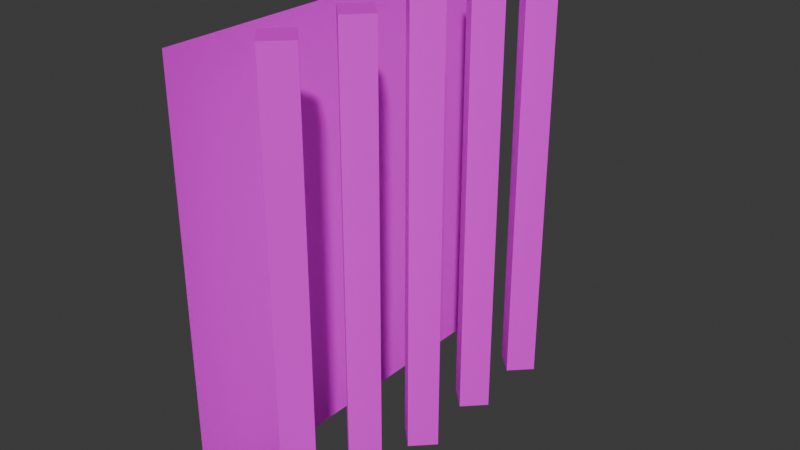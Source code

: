 # Source: window_grid3.blend  (saved by Blender 4.0.36; exported with 4.5.12 LTS)
import bpy
from mathutils import Matrix  # noqa: F401  (used for matrix-valued properties, if any)

bpy.ops.wm.read_factory_settings(use_empty=True)
scene = bpy.context.scene
scene.name = 'Scene'

# ---- collections
col_collection = bpy.data.collections.new('Collection'); scene.collection.children.link(col_collection)

# ---- images (referenced by path relative to the original .blend; pixels are not part of the script)
import os
ASSET_DIR = os.environ.get("B2B_ASSET_DIR", "")  # directory of the original .blend (textures are referenced by path, not embedded)
HERE = os.path.dirname(os.path.abspath(__file__))  # packed textures are extracted next to this script under _unpacked/

def load_image(name, relpath, width, height, colorspace="sRGB"):
    """Load a texture the original file referenced (path relative to the .blend, or extracted next to this script)."""
    p = next((c for c in (os.path.join(HERE, relpath), os.path.join(ASSET_DIR, relpath)) if relpath and os.path.exists(c)), "")
    if p:
        img = bpy.data.images.load(p, check_existing=True)
        img.name = name
    else:  # same state as the original file: an image datablock whose file is absent (Cycles renders it pink)
        img = bpy.data.images.new(name, width, height)
        img.source = "FILE"
        img.filepath = "//" + (relpath or name)
    img.colorspace_settings.name = colorspace
    return img
img_concrete044a_1k_jpg_color_jpg = load_image('Concrete044A_1K-JPG_Color.jpg', 'Concrete044A_1K-JPG_Color.jpg', 1024, 1024, 'sRGB')
img_av8ef08f387b0d6930c6f_jpg = load_image('av8ef08f387b0d6930c6f.jpg', 'av8ef08f387b0d6930c6f.jpg', 1024, 1024, 'sRGB')

# ---- materials (node trees are filled in below, after node groups)
mat_bars = bpy.data.materials.new('bars')
mat_bars.alpha_threshold = 0.0
mat_bars.use_transparent_shadow = False
mat_bars.roughness = 0.5
mat_bars.line_color = (0.0, 0.0, 0.0, 1.0)
mat_window = bpy.data.materials.new('window')
mat_window.use_backface_culling = True
mat_window.use_transparent_shadow = False

# ---- material node trees
mat_bars.use_nodes = True; mat_bars.node_tree.nodes.clear()
_N = mat_bars.node_tree.nodes; _L = mat_bars.node_tree.links
n0 = _N.new('ShaderNodeOutputMaterial'); n0.name = 'Material Output'; n0.location = (300, 300)
n1 = _N.new('ShaderNodeBsdfPrincipled'); n1.name = 'Principled BSDF'; n1.location = (10, 300)
n1.inputs[1].default_value = 0.1969
n1.inputs[2].default_value = 0.752
n1.inputs[3].default_value = 1.45
n2 = _N.new('ShaderNodeTexImage'); n2.name = 'Image Texture'; n2.location = (-280, 280)
n2.image = img_concrete044a_1k_jpg_color_jpg
n2.interpolation = 'Closest'
_L.new(n1.outputs[0], n0.inputs[0])
_L.new(n2.outputs[0], n1.inputs[0])
n0.is_active_output = True
mat_window.use_nodes = True; mat_window.node_tree.nodes.clear()
_N = mat_window.node_tree.nodes; _L = mat_window.node_tree.links
n0 = _N.new('ShaderNodeBsdfPrincipled'); n0.name = 'Principled BSDF'; n0.location = (10, 300)
n0.inputs[2].default_value = 1.0
n0.inputs[3].default_value = 1.45
n1 = _N.new('ShaderNodeOutputMaterial'); n1.name = 'Material Output'; n1.location = (300, 300)
n2 = _N.new('ShaderNodeTexImage'); n2.name = 'Image Texture'; n2.location = (-280, 280)
n2.image = img_av8ef08f387b0d6930c6f_jpg
n2.interpolation = 'Closest'
_L.new(n0.outputs[0], n1.inputs[0])
_L.new(n2.outputs[0], n0.inputs[0])
n1.is_active_output = True

# ---- world
world_world = bpy.data.worlds.new('World'); scene.world = world_world
world_world.use_nodes = True; world_world.node_tree.nodes.clear()
_N = world_world.node_tree.nodes; _L = world_world.node_tree.links
n0 = _N.new('ShaderNodeOutputWorld'); n0.name = 'World Output'; n0.location = (300, 300)
n1 = _N.new('ShaderNodeBackground'); n1.name = 'Background'; n1.location = (10, 300)
n1.inputs[0].default_value = (0.05088, 0.05088, 0.05088, 1.0)
_L.new(n1.outputs[0], n0.inputs[0])
n0.is_active_output = True
world_world.color = (0.05088, 0.05088, 0.05088)
world_world.use_sun_shadow = False
world_world.sun_shadow_jitter_overblur = 0.0

# ---- meshes
me_cube_001 = bpy.data.meshes.new('Cube.001')
me_cube_001.from_pydata([(-0.3, -1.0, 1.0), (-0.3, -1.0, -1.0), (-0.3, 1.0, 1.0), (-0.3, 1.0, -1.0), (0.06112, 0.1, -1.073), (0.06112, 0.1, 1.074), (0.1611, -2.728e-08, -1.073), (0.1611, -2.728e-08, 1.074), (0.06112, -0.1, -1.073), (0.06112, -0.1, 1.074), (-0.03888, -2.728e-08, -1.073), (-0.03888, -2.728e-08, 1.074), (0.06112, 0.5, -1.073), (0.06112, 0.5, 1.074), (0.1611, 0.4, -1.073), (0.1611, 0.4, 1.074), (0.06112, 0.3, -1.073), (0.06112, 0.3, 1.074), (-0.03888, 0.4, -1.073), (-0.03888, 0.4, 1.074), (0.06112, 0.9, -1.073), (0.06112, 0.9, 1.074), (0.1611, 0.8, -1.073), (0.1611, 0.8, 1.074), (0.06112, 0.7, -1.073), (0.06112, 0.7, 1.074), (-0.03888, 0.8, -1.073), (-0.03888, 0.8, 1.074), (0.06112, -0.3, -1.073), (0.06112, -0.3, 1.074), (0.1611, -0.4, -1.073), (0.1611, -0.4, 1.074), (0.06112, -0.5, -1.073), (0.06112, -0.5, 1.074), (-0.03888, -0.4, -1.073), (-0.03888, -0.4, 1.074), (0.06112, -0.7, -1.073), (0.06112, -0.7, 1.074), (0.1611, -0.8, -1.073), (0.1611, -0.8, 1.074), (0.06112, -0.9, -1.073), (0.06112, -0.9, 1.074), (-0.03888, -0.8, -1.073), (-0.03888, -0.8, 1.074)], [], [(0, 1, 3, 2), (4, 5, 7, 6), (6, 7, 9, 8), (7, 5, 11, 9), (8, 9, 11, 10), (10, 11, 5, 4), (4, 6, 8, 10), (12, 13, 15, 14), (14, 15, 17, 16), (15, 13, 19, 17), (16, 17, 19, 18), (18, 19, 13, 12), (12, 14, 16, 18), (20, 21, 23, 22), (22, 23, 25, 24), (23, 21, 27, 25), (24, 25, 27, 26), (26, 27, 21, 20), (20, 22, 24, 26), (28, 29, 31, 30), (30, 31, 33, 32), (31, 29, 35, 33), (32, 33, 35, 34), (34, 35, 29, 28), (28, 30, 32, 34), (36, 37, 39, 38), (38, 39, 41, 40), (39, 37, 43, 41), (40, 41, 43, 42), (42, 43, 37, 36), (36, 38, 40, 42)])
me_cube_001.polygons.foreach_set('material_index', [1, 0, 0, 0, 0, 0, 0, 0, 0, 0, 0, 0, 0, 0, 0, 0, 0, 0, 0, 0, 0, 0, 0, 0, 0, 0, 0, 0, 0, 0, 0])
_uv = me_cube_001.uv_layers.new(name='UVMap')
_uv.uv.foreach_set('vector', [0.875, 0.1949, 0.875, 0.8599, 0.125, 0.8599, 0.125, 0.1949, 0.575, 0.5028, 0.575, 0.2293, 0.6, 0.2293, 0.6, 0.5028, 0.6, 0.5028, 0.6, 0.2293, 0.625, 0.2293, 0.625, 0.5028, 0.45, 0.5028, 0.45, 0.5278, 0.425, 0.5278, 0.425, 0.5028, 0.3, 0.5028, 0.3, 0.2293, 0.325, 0.2293, 0.325, 0.5028, 0.4, 0.5028, 0.4, 0.2293, 0.425, 0.2293, 0.425, 0.5028, 0.375, 0.5278, 0.35, 0.5278, 0.35, 0.5028, 0.375, 0.5028, 0.5, 0.5028, 0.5, 0.2293, 0.525, 0.2293, 0.525, 0.5028, 0.625, 0.5028, 0.625, 0.2293, 0.65, 0.2293, 0.65, 0.5028, 0.475, 0.5028, 0.475, 0.5278, 0.45, 0.5278, 0.45, 0.5028, 0.325, 0.5028, 0.325, 0.2293, 0.35, 0.2293, 0.35, 0.5028, 0.45, 0.5028, 0.45, 0.2293, 0.475, 0.2293, 0.475, 0.5028, 0.3, 0.5278, 0.3, 0.5028, 0.325, 0.5028, 0.325, 0.5278, 0.7, 0.5028, 0.7, 0.2293, 0.725, 0.2293, 0.725, 0.5028, 0.65, 0.5028, 0.65, 0.2293, 0.675, 0.2293, 0.675, 0.5028, 0.5, 0.5028, 0.5, 0.5278, 0.475, 0.5278, 0.475, 0.5028, 0.275, 0.5028, 0.275, 0.2293, 0.3, 0.2293, 0.3, 0.5028, 0.35, 0.5028, 0.35, 0.2293, 0.375, 0.2293, 0.375, 0.5028, 0.25, 0.5278, 0.25, 0.5028, 0.275, 0.5028, 0.275, 0.5278, 0.525, 0.5028, 0.525, 0.2293, 0.55, 0.2293, 0.55, 0.5028, 0.725, 0.5028, 0.725, 0.2293, 0.75, 0.2293, 0.75, 0.5028, 0.35, 0.5028, 0.35, 0.5278, 0.325, 0.5278, 0.325, 0.5028, 0.475, 0.5028, 0.475, 0.2293, 0.5, 0.2293, 0.5, 0.5028, 0.425, 0.5028, 0.425, 0.2293, 0.45, 0.2293, 0.45, 0.5028, 0.4, 0.5278, 0.4, 0.5028, 0.425, 0.5028, 0.425, 0.5278, 0.675, 0.5028, 0.675, 0.2293, 0.7, 0.2293, 0.7, 0.5028, 0.55, 0.5028, 0.55, 0.2293, 0.575, 0.2293, 0.575, 0.5028, 0.4, 0.5278, 0.375, 0.5278, 0.375, 0.5028, 0.4, 0.5028, 0.25, 0.5028, 0.25, 0.2293, 0.275, 0.2293, 0.275, 0.5028, 0.375, 0.5028, 0.375, 0.2293, 0.4, 0.2293, 0.4, 0.5028, 0.275, 0.5278, 0.275, 0.5028, 0.3, 0.5028, 0.3, 0.5278])
me_cube_001.materials.append(mat_bars)
me_cube_001.materials.append(mat_window)
me_cube_001.update()

# ---- objects
ob_cube = bpy.data.objects.new('Cube', me_cube_001)

# ---- transforms, parenting, visibility, modifiers, constraints
ob_cube.location = (0.0, 0.0, 0.0)

# ---- collection membership
col_collection.objects.link(ob_cube)

# ---- scene / render settings (as saved in the file)
scene.frame_start = 1; scene.frame_end = 250; scene.frame_set(1)
scene.render.engine = 'BLENDER_EEVEE_NEXT'
scene.cycles.sampling_pattern = 'TABULATED_SOBOL'
bpy.context.view_layer.update()

# ---- added for rendering (the .blend has no active camera and no usable light): camera, sun
cam_auto = bpy.data.cameras.new('AutoCamera')
cam_auto.lens = 50.0
cam_auto.sensor_width = 36.0
cam_auto.clip_end = 1000.0
ob_auto_camera = bpy.data.objects.new('AutoCamera', cam_auto)
scene.collection.objects.link(ob_auto_camera)
ob_auto_camera.location = (2.67882, -3.29792, 2.19892)
ob_auto_camera.rotation_euler = (1.09748, -7.21219e-08, 0.694738)
scene.camera = ob_auto_camera
light_auto_sun = bpy.data.lights.new('AutoSun', 'SUN')
light_auto_sun.energy = 3.0
light_auto_sun.angle = 0.0523599
ob_auto_sun = bpy.data.objects.new('AutoSun', light_auto_sun)
scene.collection.objects.link(ob_auto_sun)
ob_auto_sun.rotation_euler = (0.872665, 0.174533, 0.523599)
bpy.context.view_layer.update()
